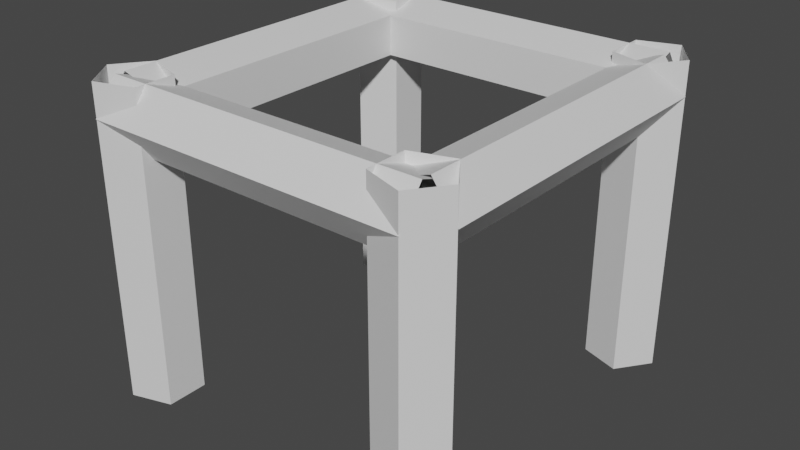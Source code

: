 # Source: leg_segment.blend  (saved by Blender 3.6.13; exported with 4.5.12 LTS)
import bpy
from mathutils import Matrix  # noqa: F401  (used for matrix-valued properties, if any)

bpy.ops.wm.read_factory_settings(use_empty=True)
scene = bpy.context.scene
scene.name = 'Scene'

# ---- collections
col_collection = bpy.data.collections.new('Collection'); scene.collection.children.link(col_collection)

# ---- materials (node trees are filled in below, after node groups)
mat_material = bpy.data.materials.new('Material')
mat_material.alpha_threshold = 0.0
mat_material.use_transparent_shadow = False
mat_material.roughness = 0.5
mat_material.line_color = (0.0, 0.0, 0.0, 1.0)

# ---- material node trees
mat_material.use_nodes = True; mat_material.node_tree.nodes.clear()
_N = mat_material.node_tree.nodes; _L = mat_material.node_tree.links
n0 = _N.new('ShaderNodeOutputMaterial'); n0.name = 'Material Output'; n0.location = (300, 300)
n1 = _N.new('ShaderNodeBsdfPrincipled'); n1.name = 'Principled BSDF'; n1.location = (10, 300)
n1.distribution = 'GGX'
n1.subsurface_method = 'RANDOM_WALK_SKIN'
n1.inputs[3].default_value = 1.45
n1.inputs[27].default_value = (0.0, 0.0, 0.0, 1.0)
n1.inputs[28].default_value = 1.0
_L.new(n1.outputs[0], n0.inputs[0])
n0.is_active_output = True

# ---- world
world_world = bpy.data.worlds.new('World'); scene.world = world_world
world_world.use_nodes = True; world_world.node_tree.nodes.clear()
_N = world_world.node_tree.nodes; _L = world_world.node_tree.links
n0 = _N.new('ShaderNodeOutputWorld'); n0.name = 'World Output'; n0.location = (300, 300)
n1 = _N.new('ShaderNodeBackground'); n1.name = 'Background'; n1.location = (10, 300)
n1.inputs[0].default_value = (0.05088, 0.05088, 0.05088, 1.0)
_L.new(n1.outputs[0], n0.inputs[0])
n0.is_active_output = True
world_world.color = (0.05088, 0.05088, 0.05088)
world_world.use_sun_shadow = False
world_world.sun_shadow_jitter_overblur = 0.0

# ---- meshes
me_cube = bpy.data.meshes.new('Cube')
me_cube.from_pydata([(0.0002357, 2.1, 0.0001668), (0.3112, 1.672, 0.0001668), (0.8143, 1.835, 0.0001668), (0.8143, 2.365, 0.0001668), (0.0002353, 2.1, 4.0), (0.3112, 1.672, 4.0), (0.3112, 2.528, 4.0), (0.0002357, -2.1, 0.0001668), (0.3112, -2.528, 0.0001668), (0.8143, -1.835, 0.0001668), (0.3112, -2.528, 4.0), (0.8143, -2.365, 4.0), (0.8143, -1.835, 4.0), (0.3112, -1.672, 4.0), (0.3112, 2.528, 0.0001668), (0.8143, -2.365, 0.0001668), (0.3112, -1.672, 0.0001668), (0.8143, 1.835, 4.0), (0.8143, 2.365, 4.0), (0.0002353, -2.1, 4.0), (0.0002357, 2.1, 3.571), (0.3112, 2.1, 3.143), (0.8143, 2.1, 3.306), (0.8143, 2.1, 3.835), (0.3112, 2.1, 3.999), (0.0002357, -2.1, 3.571), (0.3112, -2.1, 3.143), (0.8143, -2.1, 3.306), (0.8143, -2.1, 3.835), (0.3112, -2.1, 3.999), (4.805, -2.1, 0.0001667), (4.494, -1.672, 0.0001667), (3.991, -1.835, 0.0001667), (3.991, -2.365, 0.0001667), (4.494, -2.528, 0.0001667), (4.805, 2.1, 0.0001667), (4.494, 2.528, 0.0001667), (3.991, 2.365, 0.0001667), (3.991, 1.835, 0.0001667), (4.494, 1.672, 0.0001667), (4.805, -2.1, 4.0), (4.494, -1.672, 4.0), (3.991, -1.835, 4.0), (3.991, -2.365, 4.0), (4.494, -2.528, 4.0), (4.805, 2.1, 4.0), (4.494, 2.528, 4.0), (3.991, 2.365, 4.0), (3.991, 1.835, 4.0), (4.494, 1.672, 4.0), (4.5, -2.1, 3.143), (3.997, -2.1, 3.306), (3.997, -2.1, 3.835), (4.5, -2.1, 3.999), (4.811, -2.1, 3.571), (4.5, 2.1, 3.143), (3.997, 2.1, 3.306), (3.997, 2.1, 3.835), (4.5, 2.1, 3.999), (4.811, 2.1, 3.571), (0.3041, -2.533, 3.571), (0.3041, -2.222, 3.143), (0.3041, -1.718, 3.306), (0.3041, -1.718, 3.835), (0.3041, -2.222, 3.999), (4.503, -2.532, 3.571), (4.503, -2.222, 3.143), (4.503, -1.718, 3.306), (4.503, -1.718, 3.835), (4.503, -2.222, 3.999), (4.503, 2.533, 3.571), (4.503, 2.222, 3.143), (4.503, 1.718, 3.306), (4.503, 1.718, 3.835), (4.503, 2.222, 3.999), (0.3041, 2.533, 3.571), (0.3041, 2.222, 3.143), (0.3041, 1.718, 3.306), (0.3041, 1.718, 3.835), (0.3041, 2.222, 3.999)], [], [(9, 12, 11, 15), (1, 5, 4, 0), (16, 13, 12, 9), (2, 17, 5, 1), (7, 19, 13, 16), (3, 18, 17, 2), (14, 6, 18, 3), (0, 4, 6, 14), (8, 10, 19, 7), (15, 11, 10, 8), (21, 26, 25, 20), (22, 27, 26, 21), (23, 28, 27, 22), (24, 29, 28, 23), (20, 25, 29, 24), (38, 48, 47, 37), (31, 41, 40, 30), (39, 49, 48, 38), (32, 42, 41, 31), (35, 45, 49, 39), (33, 43, 42, 32), (34, 44, 43, 33), (30, 40, 44, 34), (36, 46, 45, 35), (37, 47, 46, 36), (59, 54, 50, 55), (56, 51, 52, 57), (57, 52, 53, 58), (58, 53, 54, 59), (55, 50, 51, 56), (61, 66, 65, 60), (62, 67, 66, 61), (63, 68, 67, 62), (64, 69, 68, 63), (60, 65, 69, 64), (71, 76, 75, 70), (72, 77, 76, 71), (73, 78, 77, 72), (74, 79, 78, 73), (70, 75, 79, 74)])
_uv = me_cube.uv_layers.new(name='UVMap')
_uv.uv.foreach_set('vector', [0.6359, 0.7329, 0.9534, 0.727, 0.9542, 0.769, 0.6367, 0.7749, 0.2735, 0.4617, 0.5909, 0.4529, 0.5921, 0.4949, 0.2746, 0.5036, 0.639, 0.9008, 0.9566, 0.8949, 0.9573, 0.9369, 0.6398, 0.9428, 0.2723, 0.4197, 0.5898, 0.4109, 0.5909, 0.4529, 0.2735, 0.4617, 0.6382, 0.8588, 0.9558, 0.853, 0.9566, 0.8949, 0.639, 0.9008, 0.277, 0.5876, 0.5944, 0.5788, 0.5956, 0.6208, 0.2781, 0.6296, 0.2758, 0.5456, 0.5933, 0.5369, 0.5944, 0.5788, 0.277, 0.5876, 0.2746, 0.5036, 0.5921, 0.4949, 0.5933, 0.5369, 0.2758, 0.5456, 0.6375, 0.8168, 0.955, 0.811, 0.9558, 0.853, 0.6382, 0.8588, 0.6367, 0.7749, 0.9542, 0.769, 0.955, 0.811, 0.6375, 0.8168, 0.06667, 0.4022, 0.06667, 0.06885, 0.1087, 0.06885, 0.1087, 0.4022, 0.02467, 0.4022, 0.02467, 0.06885, 0.06667, 0.06885, 0.06667, 0.4022, 0.1927, 0.4022, 0.1927, 0.06885, 0.2347, 0.06885, 0.2347, 0.4022, 0.1507, 0.4022, 0.1507, 0.06885, 0.1927, 0.06885, 0.1927, 0.4022, 0.1087, 0.4022, 0.1087, 0.06885, 0.1507, 0.06885, 0.1507, 0.4022, 0.2807, 0.7371, 0.5982, 0.7423, 0.5976, 0.7843, 0.28, 0.7791, 0.6286, 0.5013, 0.9461, 0.4925, 0.9473, 0.5345, 0.6298, 0.5433, 0.278, 0.9051, 0.5955, 0.9102, 0.5948, 0.9522, 0.2773, 0.9471, 0.6275, 0.4593, 0.945, 0.4505, 0.9461, 0.4925, 0.6286, 0.5013, 0.2786, 0.8631, 0.5962, 0.8682, 0.5955, 0.9102, 0.278, 0.9051, 0.6321, 0.6272, 0.9496, 0.6185, 0.9508, 0.6604, 0.6333, 0.6692, 0.631, 0.5852, 0.9484, 0.5765, 0.9496, 0.6185, 0.6321, 0.6272, 0.6298, 0.5433, 0.9473, 0.5345, 0.9484, 0.5765, 0.631, 0.5852, 0.2793, 0.8211, 0.5969, 0.8263, 0.5962, 0.8682, 0.2786, 0.8631, 0.28, 0.7791, 0.5976, 0.7843, 0.5969, 0.8263, 0.2793, 0.8211, 0.1604, 0.949, 0.1604, 0.6156, 0.2024, 0.6156, 0.2024, 0.949, 0.03444, 0.949, 0.03444, 0.6156, 0.07644, 0.6156, 0.07644, 0.949, 0.07644, 0.949, 0.07644, 0.6156, 0.1184, 0.6156, 0.1184, 0.949, 0.1184, 0.949, 0.1184, 0.6156, 0.1604, 0.6156, 0.1604, 0.949, 0.2024, 0.949, 0.2024, 0.6156, 0.2444, 0.6156, 0.2444, 0.949, 0.6382, 0.1611, 0.9715, 0.1528, 0.9725, 0.1948, 0.6392, 0.2031, 0.6371, 0.1191, 0.9704, 0.1108, 0.9715, 0.1528, 0.6382, 0.1611, 0.6413, 0.2871, 0.9746, 0.2788, 0.9756, 0.3207, 0.6423, 0.329, 0.6403, 0.2451, 0.9736, 0.2368, 0.9746, 0.2788, 0.6413, 0.2871, 0.6392, 0.2031, 0.9725, 0.1948, 0.9736, 0.2368, 0.6403, 0.2451, 0.2744, 0.1682, 0.6078, 0.1651, 0.6082, 0.2071, 0.2748, 0.2102, 0.274, 0.1262, 0.6074, 0.1231, 0.6078, 0.1651, 0.2744, 0.1682, 0.2756, 0.2942, 0.6089, 0.2911, 0.6093, 0.3331, 0.276, 0.3362, 0.2752, 0.2522, 0.6086, 0.2491, 0.6089, 0.2911, 0.2756, 0.2942, 0.2748, 0.2102, 0.6082, 0.2071, 0.6086, 0.2491, 0.2752, 0.2522])
me_cube.materials.append(mat_material)
me_cube.use_mirror_vertex_groups = False
me_cube.update()

# ---- objects
ob_cube = bpy.data.objects.new('Cube', me_cube)

# ---- transforms, parenting, visibility, modifiers, constraints
ob_cube.location = (0.0, 0.0, 0.0)
ob_cube.lock_rotations_4d = False
ob_cube.empty_display_type = 'ARROWS'
ob_cube.lineart.crease_threshold = 0.0

# ---- collection membership
col_collection.objects.link(ob_cube)

# ---- scene / render settings (as saved in the file)
scene.frame_start = 1; scene.frame_end = 250; scene.frame_set(1)
scene.render.engine = 'BLENDER_EEVEE_NEXT'
scene.cycles.sampling_pattern = 'TABULATED_SOBOL'
scene.cycles.use_light_tree = False
scene.view_settings.view_transform = 'Filmic'
bpy.context.view_layer.update()

# ---- added for rendering (the .blend has no active camera and no usable light): camera, sun
cam_auto = bpy.data.cameras.new('AutoCamera')
cam_auto.lens = 50.0
cam_auto.sensor_width = 36.0
cam_auto.clip_end = 1000.0
ob_auto_camera = bpy.data.objects.new('AutoCamera', cam_auto)
scene.collection.objects.link(ob_auto_camera)
ob_auto_camera.location = (9.8532, -8.93721, 7.95831)
ob_auto_camera.rotation_euler = (1.09748, -7.21219e-08, 0.694738)
scene.camera = ob_auto_camera
light_auto_sun = bpy.data.lights.new('AutoSun', 'SUN')
light_auto_sun.energy = 3.0
light_auto_sun.angle = 0.0523599
ob_auto_sun = bpy.data.objects.new('AutoSun', light_auto_sun)
scene.collection.objects.link(ob_auto_sun)
ob_auto_sun.rotation_euler = (0.872665, 0.174533, 0.523599)
bpy.context.view_layer.update()
